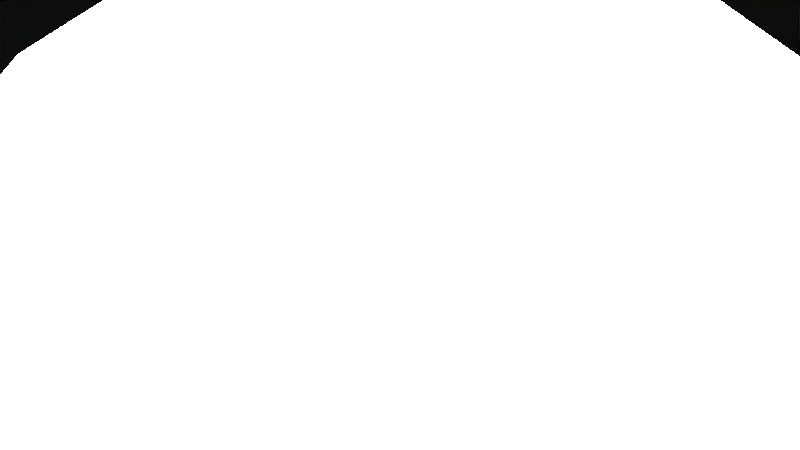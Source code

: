 # Source: scene.blend  (saved by Blender 2.82.6; exported with 4.5.12 LTS)
import bpy
from mathutils import Matrix  # noqa: F401  (used for matrix-valued properties, if any)

bpy.ops.wm.read_factory_settings(use_empty=True)
scene = bpy.context.scene
scene.name = 'Scene'

# ---- collections
col_collection = bpy.data.collections.new('Collection'); scene.collection.children.link(col_collection)
col_trees = bpy.data.collections.new('trees'); col_collection.children.link(col_trees)
col_tree1 = bpy.data.collections.new('Tree1')  # instanced only; not linked into the scene
col_suzanne = bpy.data.collections.new('Suzanne')  # instanced only; not linked into the scene
col_box = bpy.data.collections.new('Box')  # instanced only; not linked into the scene

# ---- world
world_world = bpy.data.worlds.new('World'); scene.world = world_world
world_world.use_nodes = True; world_world.node_tree.nodes.clear()
_N = world_world.node_tree.nodes; _L = world_world.node_tree.links
n0 = _N.new('ShaderNodeOutputWorld'); n0.name = 'World Output'; n0.location = (300, 300)
n1 = _N.new('ShaderNodeBackground'); n1.name = 'Background'; n1.location = (10, 300)
n1.inputs[0].default_value = (0.05088, 0.05088, 0.05088, 1.0)
_L.new(n1.outputs[0], n0.inputs[0])
n0.is_active_output = True
world_world.color = (0.05088, 0.05088, 0.05088)
world_world.use_sun_shadow = False
world_world.sun_shadow_jitter_overblur = 0.0

# ---- cameras
cam_camera = bpy.data.cameras.new('Camera')
cam_camera.clip_end = 500.0
cam_camera.ortho_scale = 7.314

# ---- lights
light_light = bpy.data.lights.new('Light', 'SUN')
light_light.transmission_factor = 0.0
light_light.angle = 0.1993
light_light.energy = 1000.0
light_light.shadow_soft_size = 0.1
light_light.shadow_cascade_max_distance = 1000.0

# ---- meshes
me_plane = bpy.data.meshes.new('Plane')
me_plane.from_pydata([(-1.0, -1.0, 0.0), (1.0, -1.0, 0.0), (-1.0, 1.0, 0.0), (1.0, 1.0, 0.0)], [], [(0, 1, 3, 2)])
_uv = me_plane.uv_layers.new(name='UVMap')
_uv.uv.foreach_set('vector', [0.9999, 0.9999, 0.0001001, 0.9999, 9.998e-05, 0.0001001, 0.9999, 9.998e-05])
me_plane.use_remesh_fix_poles = True
me_plane.use_remesh_preserve_attributes = False
me_plane.use_mirror_vertex_groups = False
me_plane.update()

# ---- objects
ob_light = bpy.data.objects.new('Light', light_light)
ob_camera = bpy.data.objects.new('Camera', cam_camera)
ob_ground = bpy.data.objects.new('Ground', me_plane)
ob_tree1_001 = bpy.data.objects.new('Tree1.001', None)
ob_tree1_002 = bpy.data.objects.new('Tree1.002', None)
ob_tree1_003 = bpy.data.objects.new('Tree1.003', None)
ob_tree1_004 = bpy.data.objects.new('Tree1.004', None)
ob_tree1_005 = bpy.data.objects.new('Tree1.005', None)
ob_tree1_006 = bpy.data.objects.new('Tree1.006', None)
ob_tree1_007 = bpy.data.objects.new('Tree1.007', None)
ob_tree1_008 = bpy.data.objects.new('Tree1.008', None)
ob_tree1_009 = bpy.data.objects.new('Tree1.009', None)
ob_tree1_010 = bpy.data.objects.new('Tree1.010', None)
ob_tree1_011 = bpy.data.objects.new('Tree1.011', None)
ob_tree1 = bpy.data.objects.new('Tree1', None)
ob_tree1_012 = bpy.data.objects.new('Tree1.012', None)
ob_tree1_013 = bpy.data.objects.new('Tree1.013', None)
ob_tree1_014 = bpy.data.objects.new('Tree1.014', None)
ob_tree1_015 = bpy.data.objects.new('Tree1.015', None)
ob_tree1_016 = bpy.data.objects.new('Tree1.016', None)
ob_tree1_017 = bpy.data.objects.new('Tree1.017', None)
ob_tree1_018 = bpy.data.objects.new('Tree1.018', None)
ob_tree1_019 = bpy.data.objects.new('Tree1.019', None)
ob_tree1_020 = bpy.data.objects.new('Tree1.020', None)
ob_tree1_021 = bpy.data.objects.new('Tree1.021', None)
ob_tree1_022 = bpy.data.objects.new('Tree1.022', None)
ob_tree1_023 = bpy.data.objects.new('Tree1.023', None)
ob_tree1_024 = bpy.data.objects.new('Tree1.024', None)
ob_tree1_025 = bpy.data.objects.new('Tree1.025', None)
ob_tree1_026 = bpy.data.objects.new('Tree1.026', None)
ob_tree1_027 = bpy.data.objects.new('Tree1.027', None)
ob_tree1_028 = bpy.data.objects.new('Tree1.028', None)
ob_tree1_029 = bpy.data.objects.new('Tree1.029', None)
ob_tree1_030 = bpy.data.objects.new('Tree1.030', None)
ob_tree1_031 = bpy.data.objects.new('Tree1.031', None)
ob_tree1_032 = bpy.data.objects.new('Tree1.032', None)
ob_tree1_033 = bpy.data.objects.new('Tree1.033', None)
ob_suzanne = bpy.data.objects.new('Suzanne', None)
ob_suzanne_001 = bpy.data.objects.new('Suzanne.001', None)
ob_suzanne_002 = bpy.data.objects.new('Suzanne.002', None)
ob_suzanne_003 = bpy.data.objects.new('Suzanne.003', None)
ob_suzanne_004 = bpy.data.objects.new('Suzanne.004', None)
ob_suzanne_005 = bpy.data.objects.new('Suzanne.005', None)
ob_suzanne_006 = bpy.data.objects.new('Suzanne.006', None)
ob_suzanne_007 = bpy.data.objects.new('Suzanne.007', None)
ob_suzanne_008 = bpy.data.objects.new('Suzanne.008', None)
ob_suzanne_009 = bpy.data.objects.new('Suzanne.009', None)
ob_suzanne_010 = bpy.data.objects.new('Suzanne.010', None)
ob_suzanne_011 = bpy.data.objects.new('Suzanne.011', None)
ob_suzanne_012 = bpy.data.objects.new('Suzanne.012', None)
ob_suzanne_013 = bpy.data.objects.new('Suzanne.013', None)
ob_suzanne_014 = bpy.data.objects.new('Suzanne.014', None)
ob_suzanne_015 = bpy.data.objects.new('Suzanne.015', None)
ob_suzanne_016 = bpy.data.objects.new('Suzanne.016', None)
ob_suzanne_017 = bpy.data.objects.new('Suzanne.017', None)
ob_suzanne_018 = bpy.data.objects.new('Suzanne.018', None)
ob_suzanne_019 = bpy.data.objects.new('Suzanne.019', None)
ob_suzanne_020 = bpy.data.objects.new('Suzanne.020', None)
ob_suzanne_021 = bpy.data.objects.new('Suzanne.021', None)
ob_suzanne_022 = bpy.data.objects.new('Suzanne.022', None)
ob_suzanne_023 = bpy.data.objects.new('Suzanne.023', None)
ob_suzanne_024 = bpy.data.objects.new('Suzanne.024', None)
ob_suzanne_025 = bpy.data.objects.new('Suzanne.025', None)
ob_suzanne_026 = bpy.data.objects.new('Suzanne.026', None)
ob_suzanne_027 = bpy.data.objects.new('Suzanne.027', None)
ob_suzanne_028 = bpy.data.objects.new('Suzanne.028', None)
ob_suzanne_029 = bpy.data.objects.new('Suzanne.029', None)
ob_suzanne_030 = bpy.data.objects.new('Suzanne.030', None)
ob_suzanne_031 = bpy.data.objects.new('Suzanne.031', None)
ob_suzanne_032 = bpy.data.objects.new('Suzanne.032', None)
ob_box = bpy.data.objects.new('Box', None)
ob_empty = bpy.data.objects.new('Empty', None)

# ---- transforms, parenting, visibility, modifiers, constraints
ob_light.location = (4.076, 1.005, 53.34)
ob_light.rotation_euler = (-0.6076, -0.0, 0.0)
ob_light.lock_rotations_4d = False
ob_light.empty_display_type = 'ARROWS'
ob_light.color = (0.0, 0.0, 0.0, 0.0)
ob_light.lineart.crease_threshold = 0.0
ob_camera.location = (10.1, -250.5, 212.3)
ob_camera.rotation_euler = (0.8238, -4.958e-07, 0.0384)
ob_camera.lock_rotations_4d = False
ob_camera.empty_display_type = 'ARROWS'
ob_camera.color = (0.0, 0.0, 0.0, 0.0)
ob_camera.display_type = 'WIRE'
ob_camera.lineart.crease_threshold = 0.0
ob_ground.location = (3.437, 0.6804, 0.0)
ob_ground.scale = (157.0, 157.0, 157.0)
ob_ground.lineart.crease_threshold = 0.0
_m = ob_ground.modifiers.new('Subdivision', 'SUBSURF')
_m.uv_smooth = 'PRESERVE_CORNERS'
_m.show_only_control_edges = False
ob_tree1_001.location = (51.8, 0.0, 0.0)
ob_tree1_001.scale = (1.0, 1.0, 1.629)
ob_tree1_001.instance_type = 'COLLECTION'
ob_tree1_001.lineart.crease_threshold = 0.0
ob_tree1_002.location = (-22.45, 35.31, 0.0)
ob_tree1_002.instance_type = 'COLLECTION'
ob_tree1_002.lineart.crease_threshold = 0.0
ob_tree1_003.location = (12.11, 57.05, 0.0)
ob_tree1_003.instance_type = 'COLLECTION'
ob_tree1_003.lineart.crease_threshold = 0.0
ob_tree1_004.location = (-52.18, 62.63, 0.0)
ob_tree1_004.instance_type = 'COLLECTION'
ob_tree1_004.lineart.crease_threshold = 0.0
ob_tree1_005.location = (-92.48, 1.056, 0.0)
ob_tree1_005.instance_type = 'COLLECTION'
ob_tree1_005.lineart.crease_threshold = 0.0
ob_tree1_006.location = (-62.14, -40.45, 0.0)
ob_tree1_006.instance_type = 'COLLECTION'
ob_tree1_006.lineart.crease_threshold = 0.0
ob_tree1_007.location = (-30.6, -70.33, 0.0)
ob_tree1_007.instance_type = 'COLLECTION'
ob_tree1_007.lineart.crease_threshold = 0.0
ob_tree1_008.location = (49.38, -78.33, 0.0)
ob_tree1_008.instance_type = 'COLLECTION'
ob_tree1_008.lineart.crease_threshold = 0.0
ob_tree1_009.location = (95.41, -57.2, 0.0)
ob_tree1_009.instance_type = 'COLLECTION'
ob_tree1_009.lineart.crease_threshold = 0.0
ob_tree1_010.location = (121.1, -6.64, 0.0)
ob_tree1_010.instance_type = 'COLLECTION'
ob_tree1_010.lineart.crease_threshold = 0.0
ob_tree1_011.location = (103.1, 52.07, 0.0)
ob_tree1_011.instance_type = 'COLLECTION'
ob_tree1_011.lineart.crease_threshold = 0.0
ob_tree1.location = (0.0, 0.0, 0.0)
ob_tree1.instance_type = 'COLLECTION'
ob_tree1.lineart.crease_threshold = 0.0
ob_tree1_012.location = (35.61, 4.931, 0.0)
ob_tree1_012.rotation_euler = (0.0, -0.0, -0.6826)
ob_tree1_012.instance_type = 'COLLECTION'
ob_tree1_012.lineart.crease_threshold = 0.0
ob_tree1_013.location = (-75.68, 96.76, 0.0)
ob_tree1_013.rotation_euler = (0.0, -0.0, -0.6826)
ob_tree1_013.instance_type = 'COLLECTION'
ob_tree1_013.lineart.crease_threshold = 0.0
ob_tree1_014.location = (-78.32, 45.42, 0.0)
ob_tree1_014.rotation_euler = (0.0, -0.0, -0.6826)
ob_tree1_014.instance_type = 'COLLECTION'
ob_tree1_014.lineart.crease_threshold = 0.0
ob_tree1_015.location = (-72.7, 2.338, 0.0)
ob_tree1_015.rotation_euler = (0.0, -0.0, -0.6826)
ob_tree1_015.instance_type = 'COLLECTION'
ob_tree1_015.lineart.crease_threshold = 0.0
ob_tree1_016.location = (-15.67, -54.32, 0.0)
ob_tree1_016.rotation_euler = (0.0, -0.0, -0.6826)
ob_tree1_016.instance_type = 'COLLECTION'
ob_tree1_016.lineart.crease_threshold = 0.0
ob_tree1_017.location = (33.37, -66.96, 0.0)
ob_tree1_017.rotation_euler = (0.0, -0.0, -0.6826)
ob_tree1_017.instance_type = 'COLLECTION'
ob_tree1_017.lineart.crease_threshold = 0.0
ob_tree1_018.location = (85.17, -43.92, 0.0)
ob_tree1_018.rotation_euler = (0.0, -0.0, -0.6826)
ob_tree1_018.instance_type = 'COLLECTION'
ob_tree1_018.lineart.crease_threshold = 0.0
ob_tree1_019.location = (-69.16, -31.98, 0.0)
ob_tree1_019.instance_type = 'COLLECTION'
ob_tree1_019.lineart.crease_threshold = 0.0
ob_tree1_020.location = (-72.31, -17.94, 0.0)
ob_tree1_020.instance_type = 'COLLECTION'
ob_tree1_020.lineart.crease_threshold = 0.0
ob_tree1_021.location = (-56.58, -6.326, 0.0)
ob_tree1_021.instance_type = 'COLLECTION'
ob_tree1_021.lineart.crease_threshold = 0.0
ob_tree1_022.location = (-63.11, 11.58, 0.0)
ob_tree1_022.instance_type = 'COLLECTION'
ob_tree1_022.lineart.crease_threshold = 0.0
ob_tree1_023.location = (-82.23, 17.87, 0.0)
ob_tree1_023.instance_type = 'COLLECTION'
ob_tree1_023.lineart.crease_threshold = 0.0
ob_tree1_024.location = (-66.74, 27.31, 0.0)
ob_tree1_024.instance_type = 'COLLECTION'
ob_tree1_024.lineart.crease_threshold = 0.0
ob_tree1_025.location = (-61.66, 42.8, 0.0)
ob_tree1_025.instance_type = 'COLLECTION'
ob_tree1_025.lineart.crease_threshold = 0.0
ob_tree1_026.location = (-87.79, 34.09, 0.0)
ob_tree1_026.instance_type = 'COLLECTION'
ob_tree1_026.lineart.crease_threshold = 0.0
ob_tree1_027.location = (-69.16, 59.01, 0.0)
ob_tree1_027.instance_type = 'COLLECTION'
ob_tree1_027.lineart.crease_threshold = 0.0
ob_tree1_028.location = (-39.16, 71.84, 0.0)
ob_tree1_028.instance_type = 'COLLECTION'
ob_tree1_028.lineart.crease_threshold = 0.0
ob_tree1_029.location = (-21.97, 75.71, 0.0)
ob_tree1_029.instance_type = 'COLLECTION'
ob_tree1_029.lineart.crease_threshold = 0.0
ob_tree1_030.location = (-4.309, 73.53, 0.0)
ob_tree1_030.instance_type = 'COLLECTION'
ob_tree1_030.lineart.crease_threshold = 0.0
ob_tree1_031.location = (6.822, 66.03, 0.0)
ob_tree1_031.instance_type = 'COLLECTION'
ob_tree1_031.lineart.crease_threshold = 0.0
ob_tree1_032.location = (2.225, 49.33, 0.0)
ob_tree1_032.instance_type = 'COLLECTION'
ob_tree1_032.lineart.crease_threshold = 0.0
ob_tree1_033.location = (-12.54, 43.04, 0.0)
ob_tree1_033.instance_type = 'COLLECTION'
ob_tree1_033.lineart.crease_threshold = 0.0
ob_suzanne.location = (-26.08, -28.41, 0.2574)
ob_suzanne.instance_type = 'COLLECTION'
ob_suzanne.lineart.crease_threshold = 0.0
ob_suzanne_001.location = (-36.45, -28.41, 0.2574)
ob_suzanne_001.instance_type = 'COLLECTION'
ob_suzanne_001.lineart.crease_threshold = 0.0
ob_suzanne_002.location = (-36.45, -18.63, 0.2574)
ob_suzanne_002.instance_type = 'COLLECTION'
ob_suzanne_002.lineart.crease_threshold = 0.0
ob_suzanne_003.location = (47.55, 60.98, 0.2574)
ob_suzanne_003.instance_type = 'COLLECTION'
ob_suzanne_003.lineart.crease_threshold = 0.0
ob_suzanne_004.location = (37.19, 60.98, 0.2574)
ob_suzanne_004.instance_type = 'COLLECTION'
ob_suzanne_004.lineart.crease_threshold = 0.0
ob_suzanne_005.location = (37.19, 70.76, 0.2574)
ob_suzanne_005.instance_type = 'COLLECTION'
ob_suzanne_005.lineart.crease_threshold = 0.0
ob_suzanne_006.location = (-3.371, 97.62, 0.2574)
ob_suzanne_006.instance_type = 'COLLECTION'
ob_suzanne_006.lineart.crease_threshold = 0.0
ob_suzanne_007.location = (-13.73, 97.62, 0.2574)
ob_suzanne_007.instance_type = 'COLLECTION'
ob_suzanne_007.lineart.crease_threshold = 0.0
ob_suzanne_008.location = (-13.73, 107.4, 0.2574)
ob_suzanne_008.instance_type = 'COLLECTION'
ob_suzanne_008.lineart.crease_threshold = 0.0
ob_suzanne_009.location = (-89.1, 69.41, 0.2574)
ob_suzanne_009.instance_type = 'COLLECTION'
ob_suzanne_009.lineart.crease_threshold = 0.0
ob_suzanne_010.location = (-99.46, 69.41, 0.2574)
ob_suzanne_010.instance_type = 'COLLECTION'
ob_suzanne_010.lineart.crease_threshold = 0.0
ob_suzanne_011.location = (-99.46, 79.18, 0.2574)
ob_suzanne_011.instance_type = 'COLLECTION'
ob_suzanne_011.lineart.crease_threshold = 0.0
ob_suzanne_012.location = (-79.57, -56.98, 0.2574)
ob_suzanne_012.instance_type = 'COLLECTION'
ob_suzanne_012.lineart.crease_threshold = 0.0
ob_suzanne_013.location = (-89.93, -56.98, 0.2574)
ob_suzanne_013.instance_type = 'COLLECTION'
ob_suzanne_013.lineart.crease_threshold = 0.0
ob_suzanne_014.location = (-89.93, -47.21, 0.2574)
ob_suzanne_014.instance_type = 'COLLECTION'
ob_suzanne_014.lineart.crease_threshold = 0.0
ob_suzanne_015.location = (11.28, -111.9, 0.2574)
ob_suzanne_015.instance_type = 'COLLECTION'
ob_suzanne_015.lineart.crease_threshold = 0.0
ob_suzanne_016.location = (0.9224, -111.9, 0.2574)
ob_suzanne_016.instance_type = 'COLLECTION'
ob_suzanne_016.lineart.crease_threshold = 0.0
ob_suzanne_017.location = (0.9224, -102.2, 0.2574)
ob_suzanne_017.instance_type = 'COLLECTION'
ob_suzanne_017.lineart.crease_threshold = 0.0
ob_suzanne_018.location = (80.52, 60.25, 0.2574)
ob_suzanne_018.instance_type = 'COLLECTION'
ob_suzanne_018.lineart.crease_threshold = 0.0
ob_suzanne_019.location = (70.16, 60.25, 0.2574)
ob_suzanne_019.instance_type = 'COLLECTION'
ob_suzanne_019.lineart.crease_threshold = 0.0
ob_suzanne_020.location = (70.16, 70.03, 0.2574)
ob_suzanne_020.instance_type = 'COLLECTION'
ob_suzanne_020.lineart.crease_threshold = 0.0
ob_suzanne_021.location = (82.72, 11.53, 0.2574)
ob_suzanne_021.instance_type = 'COLLECTION'
ob_suzanne_021.lineart.crease_threshold = 0.0
ob_suzanne_022.location = (72.36, 11.53, 0.2574)
ob_suzanne_022.instance_type = 'COLLECTION'
ob_suzanne_022.lineart.crease_threshold = 0.0
ob_suzanne_023.location = (72.36, 21.3, 0.2574)
ob_suzanne_023.instance_type = 'COLLECTION'
ob_suzanne_023.lineart.crease_threshold = 0.0
ob_suzanne_024.location = (61.83, -35.95, 0.2574)
ob_suzanne_024.instance_type = 'COLLECTION'
ob_suzanne_024.lineart.crease_threshold = 0.0
ob_suzanne_025.location = (51.47, -35.95, 0.2574)
ob_suzanne_025.instance_type = 'COLLECTION'
ob_suzanne_025.lineart.crease_threshold = 0.0
ob_suzanne_026.location = (51.47, -26.18, 0.2574)
ob_suzanne_026.instance_type = 'COLLECTION'
ob_suzanne_026.lineart.crease_threshold = 0.0
ob_suzanne_027.location = (91.58, -80.27, 0.2574)
ob_suzanne_027.instance_type = 'COLLECTION'
ob_suzanne_027.lineart.crease_threshold = 0.0
ob_suzanne_028.location = (81.22, -80.27, 0.2574)
ob_suzanne_028.instance_type = 'COLLECTION'
ob_suzanne_028.lineart.crease_threshold = 0.0
ob_suzanne_029.location = (81.22, -70.49, 0.2574)
ob_suzanne_029.instance_type = 'COLLECTION'
ob_suzanne_029.lineart.crease_threshold = 0.0
ob_suzanne_030.location = (42.21, -98.62, 0.2574)
ob_suzanne_030.instance_type = 'COLLECTION'
ob_suzanne_030.lineart.crease_threshold = 0.0
ob_suzanne_031.location = (31.85, -98.62, 0.2574)
ob_suzanne_031.instance_type = 'COLLECTION'
ob_suzanne_031.lineart.crease_threshold = 0.0
ob_suzanne_032.location = (31.85, -88.85, 0.2574)
ob_suzanne_032.instance_type = 'COLLECTION'
ob_suzanne_032.lineart.crease_threshold = 0.0
ob_box.location = (1.583, -25.64, 0.2574)
ob_box.scale = (1.782, 1.782, 1.782)
ob_box.instance_type = 'COLLECTION'
ob_box.lineart.crease_threshold = 0.0
ob_empty.location = (16.91, -28.41, 0.2574)
ob_empty.empty_display_type = 'CUBE'
ob_empty.empty_display_size = 10.0
ob_empty.lineart.crease_threshold = 0.0
ob_tree1_001.instance_collection = col_tree1
ob_tree1_002.instance_collection = col_tree1
ob_tree1_003.instance_collection = col_tree1
ob_tree1_004.instance_collection = col_tree1
ob_tree1_005.instance_collection = col_tree1
ob_tree1_006.instance_collection = col_tree1
ob_tree1_007.instance_collection = col_tree1
ob_tree1_008.instance_collection = col_tree1
ob_tree1_009.instance_collection = col_tree1
ob_tree1_010.instance_collection = col_tree1
ob_tree1_011.instance_collection = col_tree1
ob_tree1.instance_collection = col_tree1
ob_tree1_012.instance_collection = col_tree1
ob_tree1_013.instance_collection = col_tree1
ob_tree1_014.instance_collection = col_tree1
ob_tree1_015.instance_collection = col_tree1
ob_tree1_016.instance_collection = col_tree1
ob_tree1_017.instance_collection = col_tree1
ob_tree1_018.instance_collection = col_tree1
ob_tree1_019.instance_collection = col_tree1
ob_tree1_020.instance_collection = col_tree1
ob_tree1_021.instance_collection = col_tree1
ob_tree1_022.instance_collection = col_tree1
ob_tree1_023.instance_collection = col_tree1
ob_tree1_024.instance_collection = col_tree1
ob_tree1_025.instance_collection = col_tree1
ob_tree1_026.instance_collection = col_tree1
ob_tree1_027.instance_collection = col_tree1
ob_tree1_028.instance_collection = col_tree1
ob_tree1_029.instance_collection = col_tree1
ob_tree1_030.instance_collection = col_tree1
ob_tree1_031.instance_collection = col_tree1
ob_tree1_032.instance_collection = col_tree1
ob_tree1_033.instance_collection = col_tree1
ob_suzanne.instance_collection = col_suzanne
ob_suzanne_001.instance_collection = col_suzanne
ob_suzanne_002.instance_collection = col_suzanne
ob_suzanne_003.instance_collection = col_suzanne
ob_suzanne_004.instance_collection = col_suzanne
ob_suzanne_005.instance_collection = col_suzanne
ob_suzanne_006.instance_collection = col_suzanne
ob_suzanne_007.instance_collection = col_suzanne
ob_suzanne_008.instance_collection = col_suzanne
ob_suzanne_009.instance_collection = col_suzanne
ob_suzanne_010.instance_collection = col_suzanne
ob_suzanne_011.instance_collection = col_suzanne
ob_suzanne_012.instance_collection = col_suzanne
ob_suzanne_013.instance_collection = col_suzanne
ob_suzanne_014.instance_collection = col_suzanne
ob_suzanne_015.instance_collection = col_suzanne
ob_suzanne_016.instance_collection = col_suzanne
ob_suzanne_017.instance_collection = col_suzanne
ob_suzanne_018.instance_collection = col_suzanne
ob_suzanne_019.instance_collection = col_suzanne
ob_suzanne_020.instance_collection = col_suzanne
ob_suzanne_021.instance_collection = col_suzanne
ob_suzanne_022.instance_collection = col_suzanne
ob_suzanne_023.instance_collection = col_suzanne
ob_suzanne_024.instance_collection = col_suzanne
ob_suzanne_025.instance_collection = col_suzanne
ob_suzanne_026.instance_collection = col_suzanne
ob_suzanne_027.instance_collection = col_suzanne
ob_suzanne_028.instance_collection = col_suzanne
ob_suzanne_029.instance_collection = col_suzanne
ob_suzanne_030.instance_collection = col_suzanne
ob_suzanne_031.instance_collection = col_suzanne
ob_suzanne_032.instance_collection = col_suzanne
ob_box.instance_collection = col_box

# ---- collection membership
col_collection.objects.link(ob_light)
col_collection.objects.link(ob_camera)
col_collection.objects.link(ob_ground)
col_trees.objects.link(ob_tree1_001)
col_trees.objects.link(ob_tree1_002)
col_trees.objects.link(ob_tree1_003)
col_trees.objects.link(ob_tree1_004)
col_trees.objects.link(ob_tree1_005)
col_trees.objects.link(ob_tree1_006)
col_trees.objects.link(ob_tree1_007)
col_trees.objects.link(ob_tree1_008)
col_trees.objects.link(ob_tree1_009)
col_trees.objects.link(ob_tree1_010)
col_trees.objects.link(ob_tree1_011)
col_trees.objects.link(ob_tree1)
col_trees.objects.link(ob_tree1_012)
col_trees.objects.link(ob_tree1_013)
col_trees.objects.link(ob_tree1_014)
col_trees.objects.link(ob_tree1_015)
col_trees.objects.link(ob_tree1_016)
col_trees.objects.link(ob_tree1_017)
col_trees.objects.link(ob_tree1_018)
col_trees.objects.link(ob_tree1_019)
col_trees.objects.link(ob_tree1_020)
col_trees.objects.link(ob_tree1_021)
col_trees.objects.link(ob_tree1_022)
col_trees.objects.link(ob_tree1_023)
col_trees.objects.link(ob_tree1_024)
col_trees.objects.link(ob_tree1_025)
col_trees.objects.link(ob_tree1_026)
col_trees.objects.link(ob_tree1_027)
col_trees.objects.link(ob_tree1_028)
col_trees.objects.link(ob_tree1_029)
col_trees.objects.link(ob_tree1_030)
col_trees.objects.link(ob_tree1_031)
col_trees.objects.link(ob_tree1_032)
col_trees.objects.link(ob_tree1_033)
col_trees.objects.link(ob_suzanne)
col_trees.objects.link(ob_suzanne_001)
col_trees.objects.link(ob_suzanne_002)
col_trees.objects.link(ob_suzanne_003)
col_trees.objects.link(ob_suzanne_004)
col_trees.objects.link(ob_suzanne_005)
col_trees.objects.link(ob_suzanne_006)
col_trees.objects.link(ob_suzanne_007)
col_trees.objects.link(ob_suzanne_008)
col_trees.objects.link(ob_suzanne_009)
col_trees.objects.link(ob_suzanne_010)
col_trees.objects.link(ob_suzanne_011)
col_trees.objects.link(ob_suzanne_012)
col_trees.objects.link(ob_suzanne_013)
col_trees.objects.link(ob_suzanne_014)
col_trees.objects.link(ob_suzanne_015)
col_trees.objects.link(ob_suzanne_016)
col_trees.objects.link(ob_suzanne_017)
col_trees.objects.link(ob_suzanne_018)
col_trees.objects.link(ob_suzanne_019)
col_trees.objects.link(ob_suzanne_020)
col_trees.objects.link(ob_suzanne_021)
col_trees.objects.link(ob_suzanne_022)
col_trees.objects.link(ob_suzanne_023)
col_trees.objects.link(ob_suzanne_024)
col_trees.objects.link(ob_suzanne_025)
col_trees.objects.link(ob_suzanne_026)
col_trees.objects.link(ob_suzanne_027)
col_trees.objects.link(ob_suzanne_028)
col_trees.objects.link(ob_suzanne_029)
col_trees.objects.link(ob_suzanne_030)
col_trees.objects.link(ob_suzanne_031)
col_trees.objects.link(ob_suzanne_032)
col_trees.objects.link(ob_box)
col_trees.objects.link(ob_empty)

# ---- scene / render settings (as saved in the file)
scene.camera = ob_camera
scene.frame_start = 1; scene.frame_end = 250; scene.frame_set(1)
scene.render.engine = 'BLENDER_EEVEE_NEXT'
scene.cycles.use_denoising = False
scene.cycles.samples = 128
scene.cycles.sampling_pattern = 'TABULATED_SOBOL'
scene.cycles.use_adaptive_sampling = False
scene.cycles.use_light_tree = False
scene.view_settings.view_transform = 'Raw'
bpy.context.view_layer.update()
